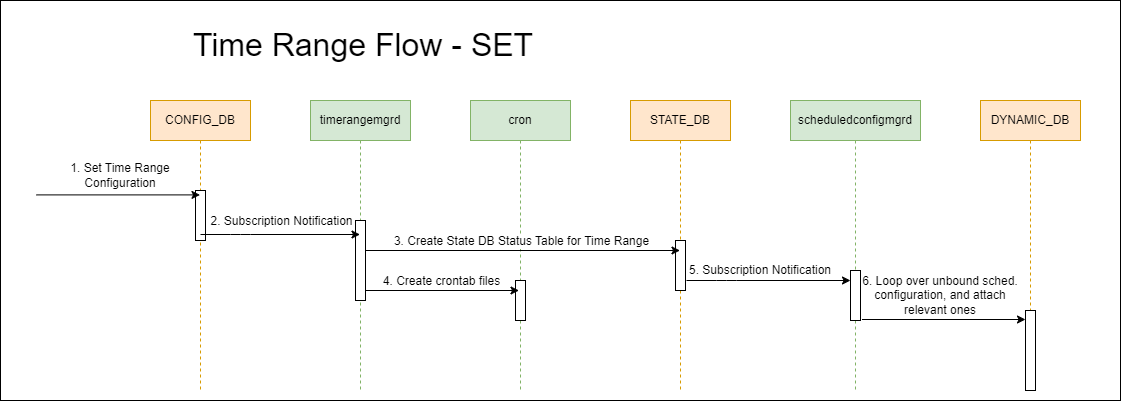

The diagram above was exported from draw.io. Its source (the exported page's mxGraphModel, read from the mxfile embedded in the PNG):
<mxGraphModel dx="1217" dy="681" grid="1" gridSize="10" guides="1" tooltips="1" connect="1" arrows="1" fold="1" page="1" pageScale="1" pageWidth="850" pageHeight="1100" math="0" shadow="0">
  <root>
    <mxCell id="0" />
    <mxCell id="1" parent="0" />
    <mxCell id="54" value="" style="rounded=0;whiteSpace=wrap;html=1;" parent="1" vertex="1">
      <mxGeometry x="50" width="1120" height="400" as="geometry" />
    </mxCell>
    <mxCell id="7" value="CONFIG_DB" style="shape=umlLifeline;perimeter=lifelinePerimeter;whiteSpace=wrap;html=1;container=1;collapsible=0;recursiveResize=0;outlineConnect=0;fillColor=#ffe6cc;strokeColor=#d79b00;" parent="1" vertex="1">
      <mxGeometry x="200" y="100" width="100" height="290" as="geometry" />
    </mxCell>
    <mxCell id="8" value="" style="html=1;points=[];perimeter=orthogonalPerimeter;" parent="7" vertex="1">
      <mxGeometry x="45" y="90" width="10" height="50" as="geometry" />
    </mxCell>
    <mxCell id="55" value="1. Set Time Range Configuration" style="text;html=1;strokeColor=none;fillColor=none;align=center;verticalAlign=middle;whiteSpace=wrap;rounded=0;" parent="7" vertex="1">
      <mxGeometry x="-100" y="60" width="140" height="30" as="geometry" />
    </mxCell>
    <mxCell id="9" value="&lt;font style=&quot;font-size: 32px;&quot;&gt;Time Range Flow - SET&lt;/font&gt;" style="text;html=1;strokeColor=none;fillColor=none;align=center;verticalAlign=middle;whiteSpace=wrap;rounded=0;" parent="1" vertex="1">
      <mxGeometry x="212.5" y="30" width="400" height="30" as="geometry" />
    </mxCell>
    <mxCell id="10" value="timerangemgrd" style="shape=umlLifeline;perimeter=lifelinePerimeter;whiteSpace=wrap;html=1;container=1;collapsible=0;recursiveResize=0;outlineConnect=0;fillColor=#d5e8d4;strokeColor=#82b366;" parent="1" vertex="1">
      <mxGeometry x="360" y="100" width="100" height="290" as="geometry" />
    </mxCell>
    <mxCell id="13" value="cron" style="shape=umlLifeline;perimeter=lifelinePerimeter;whiteSpace=wrap;html=1;container=1;collapsible=0;recursiveResize=0;outlineConnect=0;fillColor=#d5e8d4;strokeColor=#82b366;" parent="1" vertex="1">
      <mxGeometry x="520" y="100" width="100" height="290" as="geometry" />
    </mxCell>
    <mxCell id="14" value="" style="html=1;points=[];perimeter=orthogonalPerimeter;" parent="13" vertex="1">
      <mxGeometry x="45" y="180" width="10" height="40" as="geometry" />
    </mxCell>
    <mxCell id="15" style="edgeStyle=none;html=1;exitX=0.1;exitY=0.088;exitDx=0;exitDy=0;exitPerimeter=0;" parent="1" edge="1">
      <mxGeometry relative="1" as="geometry">
        <mxPoint x="568.5" y="290" as="targetPoint" />
        <mxPoint x="405" y="290" as="sourcePoint" />
      </mxGeometry>
    </mxCell>
    <mxCell id="27" value="4. Create crontab files" style="edgeLabel;html=1;align=center;verticalAlign=middle;resizable=0;points=[];fontSize=12;" parent="15" vertex="1" connectable="0">
      <mxGeometry x="-0.4128" y="-2" relative="1" as="geometry">
        <mxPoint x="37" y="-12" as="offset" />
      </mxGeometry>
    </mxCell>
    <mxCell id="17" value="STATE_DB" style="shape=umlLifeline;perimeter=lifelinePerimeter;whiteSpace=wrap;html=1;container=1;collapsible=0;recursiveResize=0;outlineConnect=0;fillColor=#ffe6cc;strokeColor=#d79b00;" parent="1" vertex="1">
      <mxGeometry x="680" y="100" width="100" height="290" as="geometry" />
    </mxCell>
    <mxCell id="21" value="" style="html=1;points=[];perimeter=orthogonalPerimeter;" parent="17" vertex="1">
      <mxGeometry x="45" y="140" width="10" height="50" as="geometry" />
    </mxCell>
    <mxCell id="20" style="edgeStyle=none;html=1;exitX=0.1;exitY=0.088;exitDx=0;exitDy=0;exitPerimeter=0;" parent="1" target="17" edge="1">
      <mxGeometry relative="1" as="geometry">
        <mxPoint x="568.5" y="250" as="targetPoint" />
        <mxPoint x="405" y="250" as="sourcePoint" />
      </mxGeometry>
    </mxCell>
    <mxCell id="26" value="3. Create State DB Status Table for Time Range" style="edgeLabel;html=1;align=center;verticalAlign=middle;resizable=0;points=[];fontSize=12;" parent="20" vertex="1" connectable="0">
      <mxGeometry x="-0.1248" relative="1" as="geometry">
        <mxPoint x="23" y="-10" as="offset" />
      </mxGeometry>
    </mxCell>
    <mxCell id="5" style="edgeStyle=none;html=1;exitX=0.1;exitY=0.088;exitDx=0;exitDy=0;exitPerimeter=0;" parent="1" target="7" edge="1">
      <mxGeometry relative="1" as="geometry">
        <mxPoint x="340" y="230" as="targetPoint" />
        <mxPoint x="86" y="194.4000000000001" as="sourcePoint" />
      </mxGeometry>
    </mxCell>
    <mxCell id="11" value="" style="html=1;points=[];perimeter=orthogonalPerimeter;" parent="1" vertex="1">
      <mxGeometry x="405" y="220" width="10" height="80" as="geometry" />
    </mxCell>
    <mxCell id="12" style="edgeStyle=none;html=1;startArrow=none;" parent="1" edge="1">
      <mxGeometry relative="1" as="geometry">
        <mxPoint x="409.5" y="234" as="targetPoint" />
        <mxPoint x="250" y="234" as="sourcePoint" />
        <Array as="points">
          <mxPoint x="290" y="234" />
        </Array>
      </mxGeometry>
    </mxCell>
    <mxCell id="32" value="2. Subscription Notification" style="edgeLabel;html=1;align=center;verticalAlign=middle;resizable=0;points=[];fontSize=12;" parent="12" vertex="1" connectable="0">
      <mxGeometry x="-0.3563" y="-1" relative="1" as="geometry">
        <mxPoint x="29" y="-15" as="offset" />
      </mxGeometry>
    </mxCell>
    <mxCell id="56" value="scheduledconfigmgrd" style="shape=umlLifeline;perimeter=lifelinePerimeter;whiteSpace=wrap;html=1;container=1;collapsible=0;recursiveResize=0;outlineConnect=0;fillColor=#d5e8d4;strokeColor=#82b366;" parent="1" vertex="1">
      <mxGeometry x="840" y="100" width="130" height="290" as="geometry" />
    </mxCell>
    <mxCell id="61" value="" style="html=1;points=[];perimeter=orthogonalPerimeter;" parent="56" vertex="1">
      <mxGeometry x="60" y="170" width="10" height="50" as="geometry" />
    </mxCell>
    <mxCell id="59" style="edgeStyle=none;html=1;startArrow=none;" parent="1" edge="1">
      <mxGeometry relative="1" as="geometry">
        <mxPoint x="900" y="280" as="targetPoint" />
        <mxPoint x="736" y="280" as="sourcePoint" />
        <Array as="points">
          <mxPoint x="776" y="280" />
        </Array>
      </mxGeometry>
    </mxCell>
    <mxCell id="62" value="6. Loop over unbound sched. configuration, and attach relevant ones" style="text;html=1;strokeColor=none;fillColor=none;align=center;verticalAlign=middle;whiteSpace=wrap;rounded=0;" parent="1" vertex="1">
      <mxGeometry x="910" y="280" width="160" height="30" as="geometry" />
    </mxCell>
    <mxCell id="63" value="5. Subscription Notification" style="text;html=1;strokeColor=none;fillColor=none;align=center;verticalAlign=middle;whiteSpace=wrap;rounded=0;" parent="1" vertex="1">
      <mxGeometry x="730" y="255" width="160" height="30" as="geometry" />
    </mxCell>
    <mxCell id="65" value="DYNAMIC_DB" style="shape=umlLifeline;perimeter=lifelinePerimeter;whiteSpace=wrap;html=1;container=1;collapsible=0;recursiveResize=0;outlineConnect=0;fillColor=#ffe6cc;strokeColor=#d79b00;" parent="1" vertex="1">
      <mxGeometry x="1030" y="100" width="100" height="290" as="geometry" />
    </mxCell>
    <mxCell id="66" value="" style="html=1;points=[];perimeter=orthogonalPerimeter;" parent="65" vertex="1">
      <mxGeometry x="45" y="210" width="10" height="80" as="geometry" />
    </mxCell>
    <mxCell id="67" style="edgeStyle=none;html=1;exitX=0.1;exitY=0.088;exitDx=0;exitDy=0;exitPerimeter=0;" parent="65" edge="1">
      <mxGeometry relative="1" as="geometry">
        <mxPoint x="45" y="219" as="targetPoint" />
        <mxPoint x="-118.5" y="219" as="sourcePoint" />
      </mxGeometry>
    </mxCell>
  </root>
</mxGraphModel>